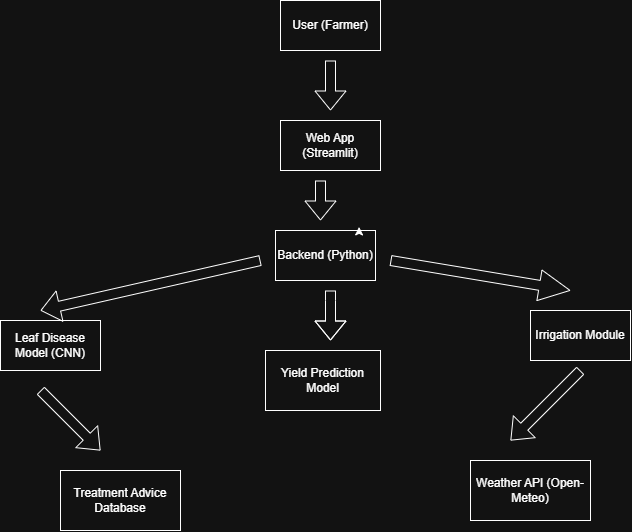

The diagram above was exported from draw.io. Its source (the exported page's mxGraphModel, read from the mxfile embedded in the PNG):
<mxGraphModel dx="1030" dy="567" grid="1" gridSize="10" guides="1" tooltips="1" connect="1" arrows="1" fold="1" page="1" pageScale="1" pageWidth="850" pageHeight="1100" math="0" shadow="0">
  <root>
    <mxCell id="0" />
    <mxCell id="1" parent="0" />
    <mxCell id="d5zG3l6-saGVBzkrXo5a-1" parent="1" style="rounded=0;whiteSpace=wrap;html=1;" value="User (Farmer)" vertex="1">
      <mxGeometry height="50" width="100" x="360" y="20" as="geometry" />
    </mxCell>
    <mxCell id="d5zG3l6-saGVBzkrXo5a-2" parent="1" style="rounded=0;whiteSpace=wrap;html=1;" value="Web App (Streamlit)" vertex="1">
      <mxGeometry height="50" width="100" x="360" y="140" as="geometry" />
    </mxCell>
    <mxCell id="d5zG3l6-saGVBzkrXo5a-3" edge="1" parent="1" style="shape=flexArrow;endArrow=classic;html=1;rounded=0;defaultLabelBackgroundColor=page;" value="">
      <mxGeometry height="50" relative="1" width="50" as="geometry">
        <Array as="points" />
        <mxPoint x="410" y="80" as="sourcePoint" />
        <mxPoint x="410" y="130" as="targetPoint" />
      </mxGeometry>
    </mxCell>
    <mxCell id="d5zG3l6-saGVBzkrXo5a-4" parent="1" style="rounded=0;whiteSpace=wrap;html=1;" value="Backend (Python)" vertex="1">
      <mxGeometry height="50" width="100" x="355" y="250" as="geometry" />
    </mxCell>
    <mxCell id="d5zG3l6-saGVBzkrXo5a-5" edge="1" parent="1" source="d5zG3l6-saGVBzkrXo5a-4" style="edgeStyle=orthogonalEdgeStyle;rounded=0;orthogonalLoop=1;jettySize=auto;html=1;innerLoopWaypoints=1;exitX=0.75;exitY=0;exitDx=0;exitDy=0;entryX=0.836;entryY=-0.072;entryDx=0;entryDy=0;entryPerimeter=0;defaultLabelBackgroundColor=page;" target="d5zG3l6-saGVBzkrXo5a-4">
      <mxGeometry relative="1" as="geometry" />
    </mxCell>
    <mxCell id="d5zG3l6-saGVBzkrXo5a-7" edge="1" parent="1" style="shape=flexArrow;endArrow=classic;html=1;rounded=0;defaultLabelBackgroundColor=page;" value="">
      <mxGeometry height="50" relative="1" width="50" as="geometry">
        <mxPoint x="400" y="200" as="sourcePoint" />
        <mxPoint x="400" y="240" as="targetPoint" />
      </mxGeometry>
    </mxCell>
    <mxCell id="d5zG3l6-saGVBzkrXo5a-8" parent="1" style="rounded=0;whiteSpace=wrap;html=1;" value="Leaf Disease Model (CNN)" vertex="1">
      <mxGeometry height="50" width="100" x="80" y="340" as="geometry" />
    </mxCell>
    <mxCell id="d5zG3l6-saGVBzkrXo5a-9" parent="1" style="rounded=0;whiteSpace=wrap;html=1;" value="Yield Prediction Model" vertex="1">
      <mxGeometry height="60" width="115" x="345" y="370" as="geometry" />
    </mxCell>
    <mxCell id="d5zG3l6-saGVBzkrXo5a-10" parent="1" style="rounded=0;whiteSpace=wrap;html=1;" value="Irrigation Module" vertex="1">
      <mxGeometry height="50" width="100" x="610" y="330" as="geometry" />
    </mxCell>
    <mxCell id="d5zG3l6-saGVBzkrXo5a-11" edge="1" parent="1" style="shape=flexArrow;endArrow=classic;html=1;rounded=0;defaultLabelBackgroundColor=page;" value="">
      <mxGeometry height="50" relative="1" width="50" as="geometry">
        <mxPoint x="340" y="280" as="sourcePoint" />
        <mxPoint x="120" y="330" as="targetPoint" />
      </mxGeometry>
    </mxCell>
    <mxCell id="d5zG3l6-saGVBzkrXo5a-12" edge="1" parent="1" style="shape=flexArrow;endArrow=classic;html=1;rounded=0;defaultLabelBackgroundColor=page;" value="">
      <mxGeometry height="50" relative="1" width="50" x="-0.2544" as="geometry">
        <Array as="points">
          <mxPoint x="410" y="320" />
        </Array>
        <mxPoint x="410" y="310" as="sourcePoint" />
        <mxPoint x="410" y="360" as="targetPoint" />
      </mxGeometry>
    </mxCell>
    <mxCell id="d5zG3l6-saGVBzkrXo5a-13" edge="1" parent="1" style="shape=flexArrow;endArrow=classic;html=1;rounded=0;defaultLabelBackgroundColor=page;width=10;endSize=10;" value="">
      <mxGeometry height="50" relative="1" width="50" as="geometry">
        <mxPoint x="470" y="280" as="sourcePoint" />
        <mxPoint x="650" y="310" as="targetPoint" />
      </mxGeometry>
    </mxCell>
    <mxCell id="d5zG3l6-saGVBzkrXo5a-14" parent="1" style="rounded=0;whiteSpace=wrap;html=1;" value="Treatment Advice Database" vertex="1">
      <mxGeometry height="60" width="120" x="140" y="490" as="geometry" />
    </mxCell>
    <mxCell id="d5zG3l6-saGVBzkrXo5a-15" parent="1" style="rounded=0;whiteSpace=wrap;html=1;" value="Weather API (Open-Meteo)" vertex="1">
      <mxGeometry height="60" width="120" x="550" y="480" as="geometry" />
    </mxCell>
    <mxCell id="d5zG3l6-saGVBzkrXo5a-16" edge="1" parent="1" style="shape=flexArrow;endArrow=classic;html=1;rounded=0;defaultLabelBackgroundColor=page;" value="">
      <mxGeometry height="50" relative="1" width="50" as="geometry">
        <mxPoint x="120" y="410" as="sourcePoint" />
        <mxPoint x="180" y="470" as="targetPoint" />
      </mxGeometry>
    </mxCell>
    <mxCell id="d5zG3l6-saGVBzkrXo5a-17" edge="1" parent="1" style="shape=flexArrow;endArrow=classic;html=1;rounded=0;defaultLabelBackgroundColor=page;" value="">
      <mxGeometry height="50" relative="1" width="50" as="geometry">
        <Array as="points" />
        <mxPoint x="660" y="390" as="sourcePoint" />
        <mxPoint x="590" y="460" as="targetPoint" />
      </mxGeometry>
    </mxCell>
  </root>
</mxGraphModel>